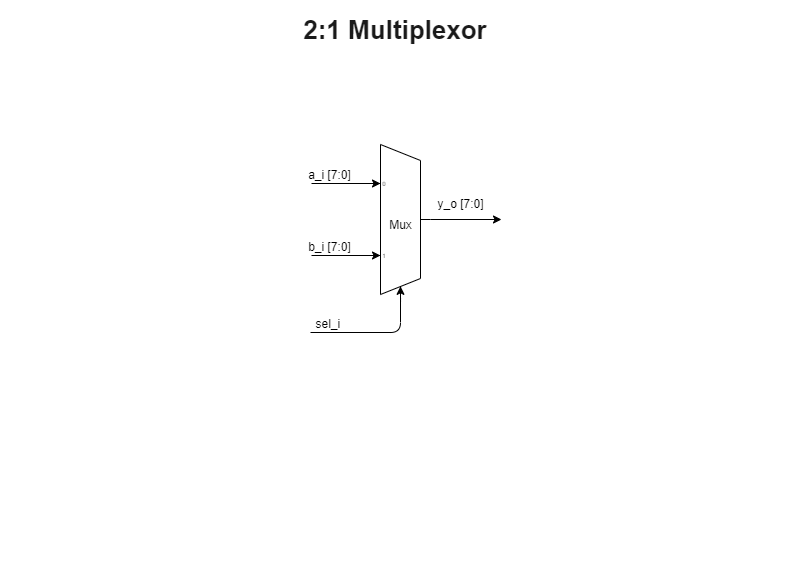

The diagram above was exported from draw.io. Its source (the exported page's mxGraphModel, read from the mxfile embedded in the PNG):
<mxGraphModel dx="36" dy="696" grid="0" gridSize="10" guides="1" tooltips="1" connect="1" arrows="1" fold="1" page="1" pageScale="1" pageWidth="1169" pageHeight="827" math="0" shadow="0">
  <root>
    <mxCell id="0" />
    <mxCell id="1" parent="0" />
    <mxCell id="uvy97d6o94qFH2miGhd8-41" value="2:1 Multiplexor" style="text;html=1;align=center;verticalAlign=middle;whiteSpace=wrap;rounded=0;fontFamily=Helvetica;fontSize=26;fontStyle=1;fontColor=#1A1A1A;container=0;" vertex="1" parent="1">
      <mxGeometry x="1359" y="16" width="790" height="60" as="geometry" />
    </mxCell>
    <mxCell id="uvy97d6o94qFH2miGhd8-42" value="" style="endArrow=none;dashed=1;html=1;fontSize=12;opacity=0;" edge="1" parent="1">
      <mxGeometry width="50" height="50" relative="1" as="geometry">
        <mxPoint x="1714" y="600" as="sourcePoint" />
        <mxPoint x="1794" y="600" as="targetPoint" />
      </mxGeometry>
    </mxCell>
    <mxCell id="uvy97d6o94qFH2miGhd8-53" value="" style="group" vertex="1" connectable="0" parent="1">
      <mxGeometry x="1659" y="160" width="201" height="189" as="geometry" />
    </mxCell>
    <mxCell id="uvy97d6o94qFH2miGhd8-43" value="Mux" style="shadow=0;dashed=0;align=center;html=1;strokeWidth=1;shape=mxgraph.electrical.abstract.mux2;container=0;" vertex="1" parent="uvy97d6o94qFH2miGhd8-53">
      <mxGeometry x="70" width="60" height="160" as="geometry" />
    </mxCell>
    <mxCell id="uvy97d6o94qFH2miGhd8-51" value="" style="rounded=0;whiteSpace=wrap;html=1;strokeColor=none;" vertex="1" parent="uvy97d6o94qFH2miGhd8-53">
      <mxGeometry x="101" y="150" width="20" height="10" as="geometry" />
    </mxCell>
    <mxCell id="uvy97d6o94qFH2miGhd8-10" value="" style="endArrow=none;html=1;endFill=0;startArrow=classic;startFill=1;align=center;exitX=0;exitY=0.225;exitDx=0;exitDy=3;exitPerimeter=0;" edge="1" parent="uvy97d6o94qFH2miGhd8-53">
      <mxGeometry x="-69" y="40" width="50" height="50" as="geometry">
        <mxPoint x="80" y="39" as="sourcePoint" />
        <mxPoint x="11" y="39" as="targetPoint" />
      </mxGeometry>
    </mxCell>
    <mxCell id="uvy97d6o94qFH2miGhd8-26" value="a_i [7:0]" style="text;html=1;strokeColor=none;fillColor=none;align=center;verticalAlign=middle;whiteSpace=wrap;rounded=0;dashed=1;dashPattern=1 2;fontStyle=0;fontSize=12;container=0;" vertex="1" parent="uvy97d6o94qFH2miGhd8-53">
      <mxGeometry y="20" width="59" height="20" as="geometry" />
    </mxCell>
    <mxCell id="uvy97d6o94qFH2miGhd8-45" value="" style="endArrow=none;html=1;endFill=0;startArrow=classic;startFill=1;align=center;exitX=0;exitY=0.225;exitDx=0;exitDy=3;exitPerimeter=0;" edge="1" parent="uvy97d6o94qFH2miGhd8-53">
      <mxGeometry x="-69" y="112" width="50" height="50" as="geometry">
        <mxPoint x="80" y="110.99999999999989" as="sourcePoint" />
        <mxPoint x="11" y="111" as="targetPoint" />
      </mxGeometry>
    </mxCell>
    <mxCell id="uvy97d6o94qFH2miGhd8-46" value="b_i [7:0]" style="text;html=1;strokeColor=none;fillColor=none;align=center;verticalAlign=middle;whiteSpace=wrap;rounded=0;dashed=1;dashPattern=1 2;fontStyle=0;fontSize=12;container=0;" vertex="1" parent="uvy97d6o94qFH2miGhd8-53">
      <mxGeometry y="92" width="59" height="20" as="geometry" />
    </mxCell>
    <mxCell id="uvy97d6o94qFH2miGhd8-48" value="" style="endArrow=none;html=1;endFill=0;startArrow=classic;startFill=1;align=center;exitX=0;exitY=0.225;exitDx=0;exitDy=3;exitPerimeter=0;" edge="1" parent="uvy97d6o94qFH2miGhd8-53">
      <mxGeometry x="51" y="75.66000000000003" width="50" height="50" as="geometry">
        <mxPoint x="201" y="75" as="sourcePoint" />
        <mxPoint x="130" y="75" as="targetPoint" />
      </mxGeometry>
    </mxCell>
    <mxCell id="uvy97d6o94qFH2miGhd8-49" value="y_o [7:0]" style="text;html=1;strokeColor=none;fillColor=none;align=center;verticalAlign=middle;whiteSpace=wrap;rounded=0;dashed=1;dashPattern=1 2;fontStyle=0;fontSize=12;container=0;" vertex="1" parent="uvy97d6o94qFH2miGhd8-53">
      <mxGeometry x="131" y="49" width="59" height="20" as="geometry" />
    </mxCell>
    <mxCell id="uvy97d6o94qFH2miGhd8-50" value="" style="endArrow=none;html=1;endFill=0;startArrow=classic;startFill=1;align=center;exitX=0.511;exitY=0.899;exitDx=0;exitDy=0;exitPerimeter=0;" edge="1" parent="uvy97d6o94qFH2miGhd8-53">
      <mxGeometry x="10" y="168.66000000000003" width="50" height="50" as="geometry">
        <mxPoint x="100" y="141.84000000000003" as="sourcePoint" />
        <mxPoint x="10" y="188" as="targetPoint" />
        <Array as="points">
          <mxPoint x="100" y="188" />
        </Array>
      </mxGeometry>
    </mxCell>
    <mxCell id="uvy97d6o94qFH2miGhd8-52" value="sel_i&amp;nbsp;" style="text;html=1;strokeColor=none;fillColor=none;align=center;verticalAlign=middle;whiteSpace=wrap;rounded=0;dashed=1;dashPattern=1 2;fontStyle=0;fontSize=12;container=0;" vertex="1" parent="uvy97d6o94qFH2miGhd8-53">
      <mxGeometry y="169" width="59" height="20" as="geometry" />
    </mxCell>
    <mxCell id="uvy97d6o94qFH2miGhd8-54" value="" style="endArrow=none;dashed=1;html=1;dashPattern=1 3;strokeWidth=2;opacity=0;" edge="1" parent="1">
      <mxGeometry width="50" height="50" relative="1" as="geometry">
        <mxPoint x="1690" y="429" as="sourcePoint" />
        <mxPoint x="1779" y="429" as="targetPoint" />
      </mxGeometry>
    </mxCell>
  </root>
</mxGraphModel>